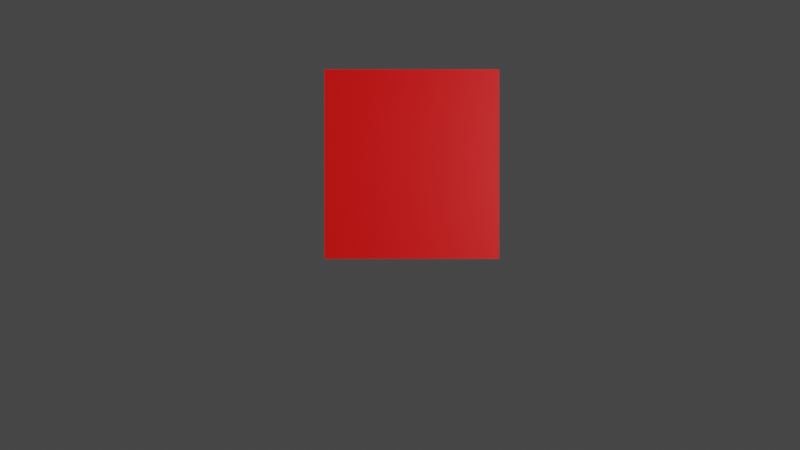 # Source: Chapter17Final.blend  (saved by Blender 3.2.14; exported with 4.5.12 LTS)
import bpy
from mathutils import Matrix  # noqa: F401  (used for matrix-valued properties, if any)

bpy.ops.wm.read_factory_settings(use_empty=True)
scene = bpy.context.scene
scene.name = 'Scene'

# ---- collections
col_collection = bpy.data.collections.new('Collection'); scene.collection.children.link(col_collection)

# ---- materials (node trees are filled in below, after node groups)
mat_green = bpy.data.materials.new('Green')
mat_green.alpha_threshold = 0.0
mat_green.use_transparent_shadow = False
mat_green.line_color = (0.0, 0.0, 0.0, 1.0)
mat_red = bpy.data.materials.new('Red')
mat_red.alpha_threshold = 0.0
mat_red.use_transparent_shadow = False
mat_red.line_color = (0.0, 0.0, 0.0, 1.0)

# ---- node groups
ng_chapter17 = bpy.data.node_groups.new('Chapter17', 'GeometryNodeTree')
_s = ng_chapter17.interface.new_socket(name='Geometry', in_out='OUTPUT', socket_type='NodeSocketGeometry')
_s = ng_chapter17.interface.new_socket(name='Geometry', in_out='INPUT', socket_type='NodeSocketGeometry')
ng_chapter17.is_modifier = True
_N = ng_chapter17.nodes; _L = ng_chapter17.links
n0 = _N.new('NodeGroupInput'); n0.name = 'Group Input'; n0.location = (-103, 102)
n1 = _N.new('GeometryNodeTransform'); n1.name = 'Transform'; n1.location = (183, 98)
n2 = _N.new('ShaderNodeMapRange'); n2.name = 'Map Range'; n2.location = (-349, -20)
n2.inputs[1].default_value = 1.0
n2.inputs[2].default_value = 250.0
n3 = _N.new('ShaderNodeMath'); n3.name = 'Math'; n3.location = (-194, -42)
n3.operation = 'MULTIPLY'
n3.inputs[1].default_value = 5.0
n4 = _N.new('ShaderNodeCombineXYZ'); n4.name = 'Combine XYZ'; n4.location = (-21, -54)
n4.inputs[0].default_value = 1.0
n4.inputs[2].default_value = 1.0
n5 = _N.new('GeometryNodeFillCurve'); n5.name = 'Fill Curve'; n5.location = (231, -287)
n6 = _N.new('GeometryNodeStringToCurves'); n6.name = 'String to Curves'; n6.location = (-173, -290)
n6.font = None
n7 = _N.new('GeometryNodeTransform'); n7.name = 'Transform.001'; n7.location = (52, -287)
n7.inputs[1].default_value = (0.0, -1.0, 0.0)
n8 = _N.new('GeometryNodeInputSceneTime'); n8.name = 'Scene Time'; n8.location = (-555, -284)
n9 = _N.new('FunctionNodeValueToString'); n9.name = 'Value to String'; n9.location = (-345, -296)
n10 = _N.new('GeometryNodeSwitch'); n10.name = 'Switch'; n10.location = (615, -375)
n10.input_type = 'MATERIAL'
n10.inputs[1].default_value = mat_green
n10.inputs[2].default_value = mat_red
n11 = _N.new('ShaderNodeMath'); n11.name = 'Math.001'; n11.location = (439, -392)
n11.operation = 'LESS_THAN'
n11.inputs[1].default_value = 125.0
n12 = _N.new('GeometryNodeJoinGeometry'); n12.name = 'Join Geometry'; n12.location = (526, -263)
n13 = _N.new('GeometryNodeInputSceneTime'); n13.name = 'Scene Time.001'; n13.location = (242, -445)
n14 = _N.new('GeometryNodeSetMaterial'); n14.name = 'Set Material'; n14.location = (802, -281)
n15 = _N.new('NodeGroupOutput'); n15.name = 'Group Output'; n15.location = (1008, -272)
_L.new(n14.outputs[0], n15.inputs[0])
_L.new(n0.outputs[0], n1.inputs[0])
_L.new(n1.outputs[0], n12.inputs[0])
_L.new(n8.outputs[1], n2.inputs[0])
_L.new(n2.outputs[0], n3.inputs[0])
_L.new(n3.outputs[0], n4.inputs[1])
_L.new(n4.outputs[0], n1.inputs[3])
_L.new(n8.outputs[1], n9.inputs[0])
_L.new(n9.outputs[0], n6.inputs[0])
_L.new(n6.outputs[0], n7.inputs[0])
_L.new(n7.outputs[0], n5.inputs[0])
_L.new(n5.outputs[0], n12.inputs[0])
_L.new(n13.outputs[1], n11.inputs[0])
_L.new(n11.outputs[0], n10.inputs[0])
_L.new(n12.outputs[0], n14.inputs[0])
_L.new(n10.outputs[0], n14.inputs[2])
n15.is_active_output = True

# ---- material node trees
mat_green.use_nodes = True; mat_green.node_tree.nodes.clear()
_N = mat_green.node_tree.nodes; _L = mat_green.node_tree.links
n0 = _N.new('ShaderNodeOutputMaterial'); n0.name = 'Material Output'; n0.location = (300, 300)
n1 = _N.new('ShaderNodeBsdfPrincipled'); n1.name = 'Principled BSDF'; n1.location = (10, 300)
n1.distribution = 'GGX'
n1.subsurface_method = 'RANDOM_WALK_SKIN'
n1.inputs[0].default_value = (0.0, 1.0, 0.0, 1.0)
n1.inputs[2].default_value = 0.4
n1.inputs[3].default_value = 1.45
n1.inputs[27].default_value = (0.0, 0.0, 0.0, 1.0)
n1.inputs[28].default_value = 1.0
_L.new(n1.outputs[0], n0.inputs[0])
n0.is_active_output = True
mat_red.use_nodes = True; mat_red.node_tree.nodes.clear()
_N = mat_red.node_tree.nodes; _L = mat_red.node_tree.links
n0 = _N.new('ShaderNodeOutputMaterial'); n0.name = 'Material Output'; n0.location = (300, 300)
n1 = _N.new('ShaderNodeBsdfPrincipled'); n1.name = 'Principled BSDF'; n1.location = (10, 300)
n1.distribution = 'GGX'
n1.subsurface_method = 'RANDOM_WALK_SKIN'
n1.inputs[0].default_value = (1.0, 0.0, 0.0, 1.0)
n1.inputs[2].default_value = 0.4
n1.inputs[3].default_value = 1.45
n1.inputs[27].default_value = (0.0, 0.0, 0.0, 1.0)
n1.inputs[28].default_value = 1.0
_L.new(n1.outputs[0], n0.inputs[0])
n0.is_active_output = True

# ---- world
world_world = bpy.data.worlds.new('World'); scene.world = world_world
world_world.use_nodes = True; world_world.node_tree.nodes.clear()
_N = world_world.node_tree.nodes; _L = world_world.node_tree.links
n0 = _N.new('ShaderNodeOutputWorld'); n0.name = 'World Output'; n0.location = (300, 300)
n1 = _N.new('ShaderNodeBackground'); n1.name = 'Background'; n1.location = (10, 300)
n1.inputs[0].default_value = (0.05088, 0.05088, 0.05088, 1.0)
_L.new(n1.outputs[0], n0.inputs[0])
n0.is_active_output = True
world_world.color = (0.05088, 0.05088, 0.05088)
world_world.use_sun_shadow = False
world_world.sun_shadow_jitter_overblur = 0.0

# ---- cameras
cam_camera = bpy.data.cameras.new('Camera')

# ---- lights
light_light = bpy.data.lights.new('Light', 'POINT')
light_light.transmission_factor = 0.0
light_light.energy = 1000.0
light_light.shadow_soft_size = 0.1
light_light.shadow_maximum_resolution = 0.006
light_light.use_absolute_resolution = True

# ---- meshes
me_cube = bpy.data.meshes.new('Cube')
me_cube.from_pydata([(1.0, 1.0, 1.0), (1.0, 1.0, 0.0), (1.0, 0.0, 1.0), (1.0, 0.0, 0.0), (0.0, 1.0, 1.0), (0.0, 1.0, 0.0), (0.0, 0.0, 1.0), (0.0, 0.0, 0.0)], [], [(0, 4, 6, 2), (3, 2, 6, 7), (7, 6, 4, 5), (5, 1, 3, 7), (1, 0, 2, 3), (5, 4, 0, 1)])
_uv = me_cube.uv_layers.new(name='UVMap')
_uv.uv.foreach_set('vector', [0.625, 0.5, 0.875, 0.5, 0.875, 0.75, 0.625, 0.75, 0.375, 0.75, 0.625, 0.75, 0.625, 1.0, 0.375, 1.0, 0.375, 0.0, 0.625, 0.0, 0.625, 0.25, 0.375, 0.25, 0.125, 0.5, 0.375, 0.5, 0.375, 0.75, 0.125, 0.75, 0.375, 0.5, 0.625, 0.5, 0.625, 0.75, 0.375, 0.75, 0.375, 0.25, 0.625, 0.25, 0.625, 0.5, 0.375, 0.5])
me_cube.use_mirror_vertex_groups = False
me_cube.update()

# ---- objects
ob_chapter17 = bpy.data.objects.new('Chapter17', me_cube)
ob_light = bpy.data.objects.new('Light', light_light)
ob_camera = bpy.data.objects.new('Camera', cam_camera)

# ---- transforms, parenting, visibility, modifiers, constraints
ob_chapter17.location = (0.0, 0.0, 0.0)
ob_chapter17.lock_rotations_4d = False
ob_chapter17.empty_display_type = 'ARROWS'
ob_chapter17.lineart.crease_threshold = 0.0
_m = ob_chapter17.modifiers.new('GeometryNodes', 'NODES')
_m.node_group = ng_chapter17
ob_light.location = (4.076, 1.005, 5.904)
ob_light.rotation_euler = (0.6503, 0.05522, 1.866)
ob_light.lock_rotations_4d = False
ob_light.empty_display_type = 'ARROWS'
ob_light.color = (0.0, 0.0, 0.0, 0.0)
ob_light.lineart.crease_threshold = 0.0
ob_camera.location = (0.4327, 0.1936, 7.358)

# ---- collection membership
col_collection.objects.link(ob_chapter17)
col_collection.objects.link(ob_light)
col_collection.objects.link(ob_camera)

# ---- scene / render settings (as saved in the file)
scene.camera = ob_camera
scene.frame_start = 1; scene.frame_end = 250; scene.frame_set(55)
scene.render.engine = 'BLENDER_EEVEE_NEXT'
scene.cycles.sampling_pattern = 'TABULATED_SOBOL'
scene.cycles.use_light_tree = False
scene.eevee.use_gtao = True
scene.eevee.use_raytracing = True
scene.view_settings.view_transform = 'Filmic'
bpy.context.view_layer.update()
